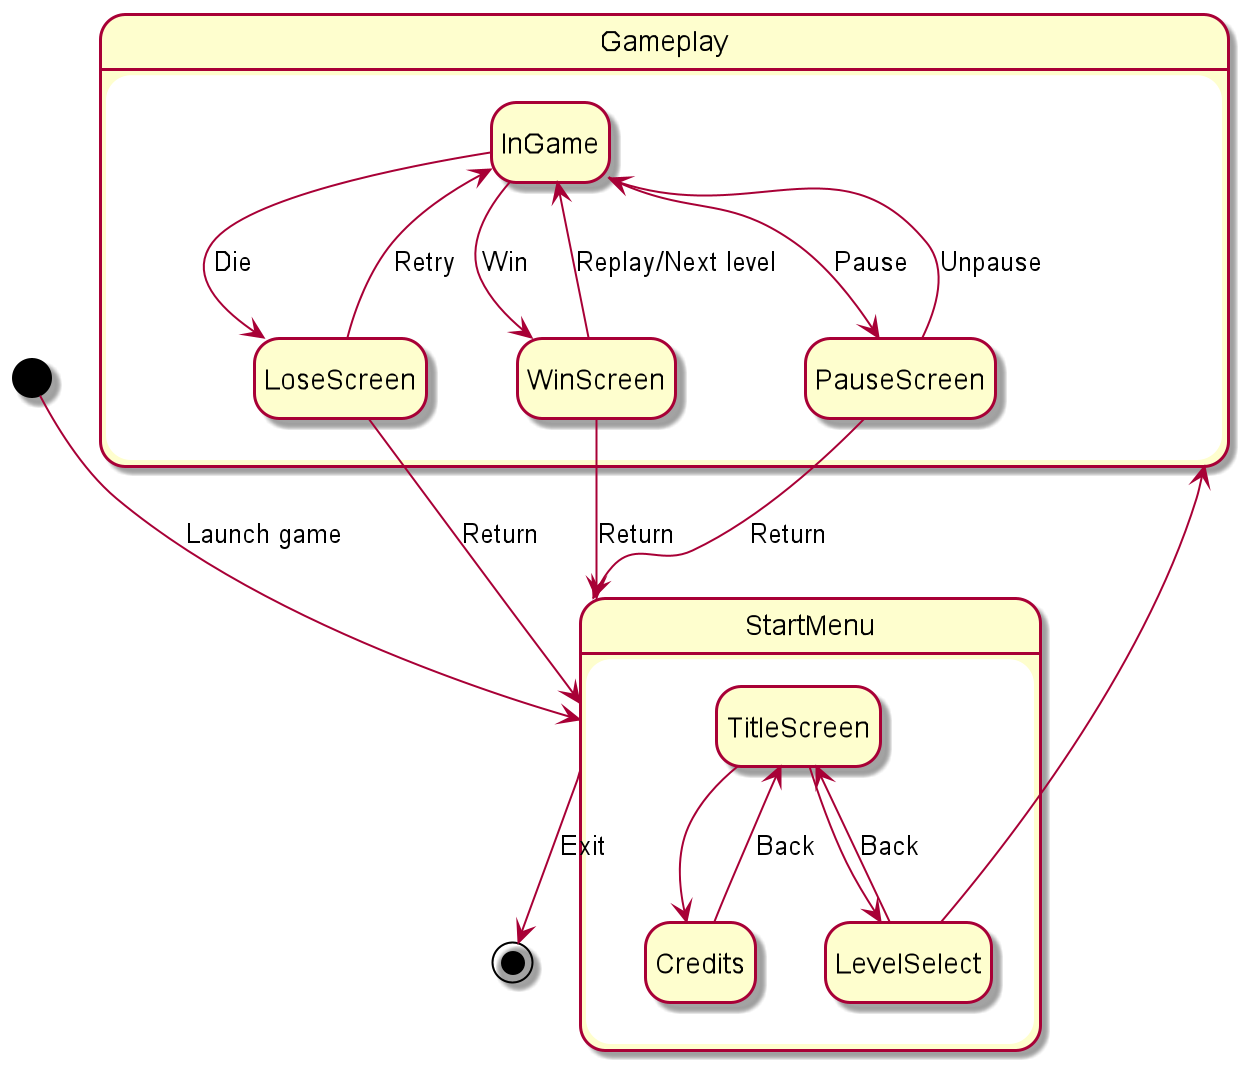

The diagram above was rendered by PlantUML. Its source (embedded in the PNG):
@startuml
'https://plantuml.com/state-diagram

scale 350 width

hide empty description

[*] --> StartMenu : Launch game

state StartMenu{
' [*] --> TitleScreen

	TitleScreen --> Credits
	TitleScreen --> LevelSelect
	Credits --> TitleScreen : Back
	LevelSelect --> TitleScreen : Back
}

StartMenu --> [*] : Exit

LevelSelect --> Gameplay

state Gameplay{
' [*] --> InGame
InGame --> WinScreen : Win
InGame --> PauseScreen : Pause
InGame --> LoseScreen : Die

WinScreen --> InGame : Replay/Next level
WinScreen --> StartMenu : Return

LoseScreen --> InGame : Retry
LoseScreen --> StartMenu : Return

PauseScreen --> InGame: Unpause
PauseScreen --> StartMenu: Return
}
@enduml